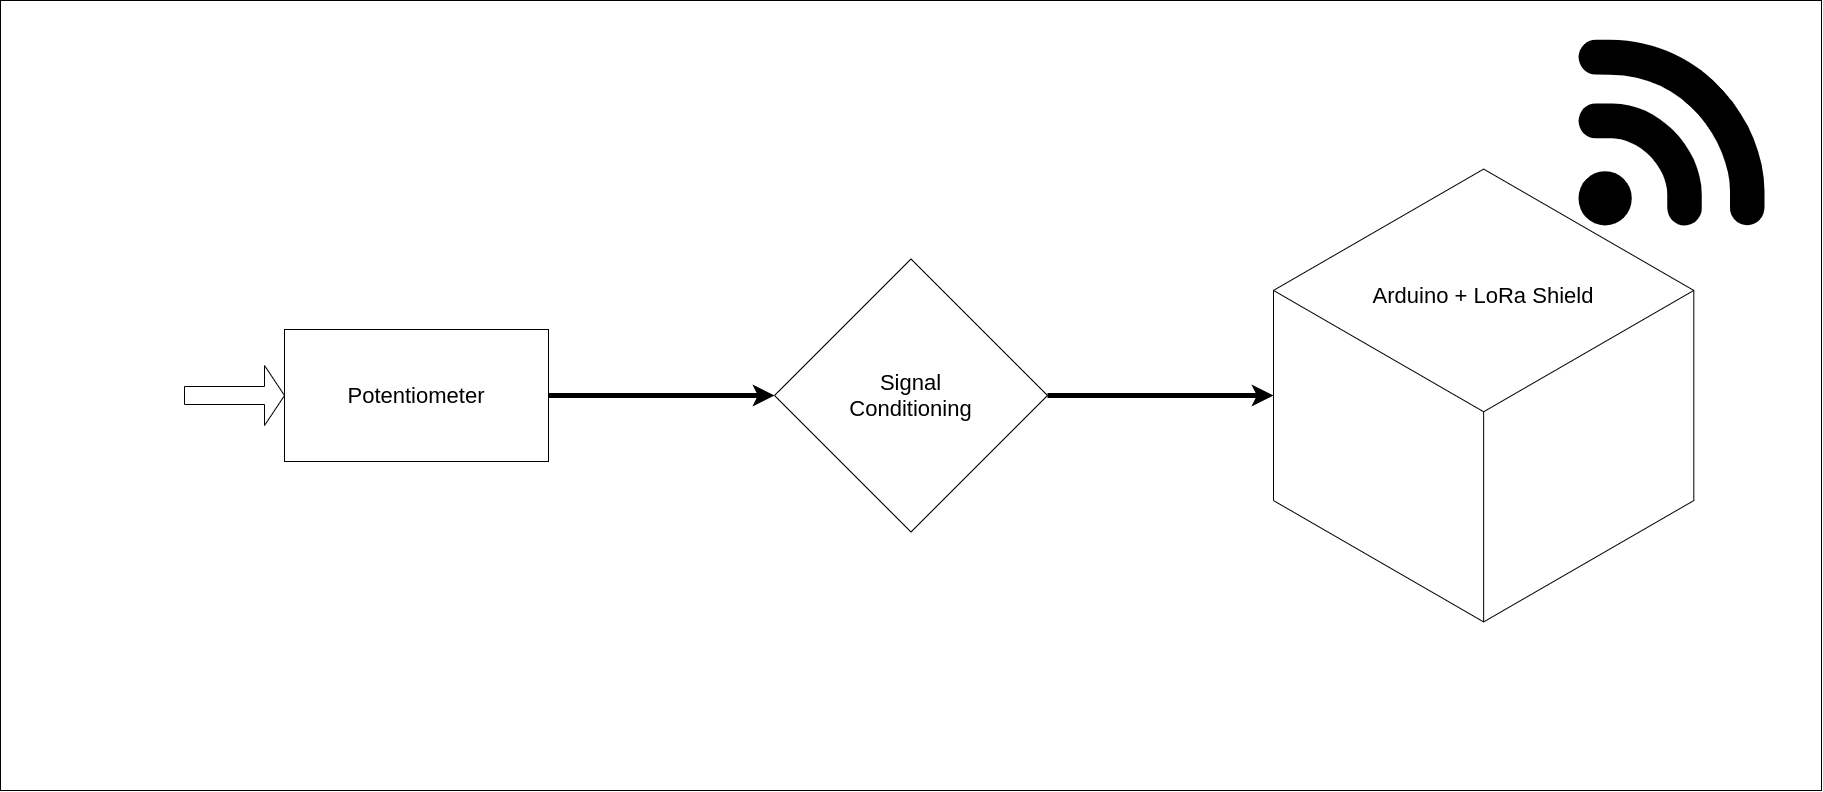

The diagram above was exported from draw.io. Its source (the exported page's mxGraphModel, read from the mxfile embedded in the PNG):
<mxGraphModel dx="3431" dy="2334" grid="0" gridSize="10" guides="1" tooltips="1" connect="1" arrows="1" fold="1" page="0" pageScale="1" pageWidth="827" pageHeight="1169" background="#ffffff" math="0" shadow="0">
  <root>
    <mxCell id="0" />
    <mxCell id="1" parent="0" />
    <mxCell id="24" value="" style="rounded=0;whiteSpace=wrap;html=1;fillColor=none;strokeColor=#000000;" vertex="1" parent="1">
      <mxGeometry x="394" y="617" width="1821" height="790" as="geometry" />
    </mxCell>
    <mxCell id="22" style="edgeStyle=orthogonalEdgeStyle;rounded=0;orthogonalLoop=1;jettySize=auto;html=1;exitX=1;exitY=0.5;exitDx=0;exitDy=0;entryX=0;entryY=0.5;entryDx=0;entryDy=0;strokeColor=#000000;strokeWidth=5;fontSize=22;fontColor=#000000;backgroundOutline=1;" parent="1" source="13" target="16" edge="1">
      <mxGeometry relative="1" as="geometry" />
    </mxCell>
    <mxCell id="13" value="Potentiometer&lt;br style=&quot;font-size: 22px;&quot;&gt;" style="rounded=0;whiteSpace=wrap;html=1;strokeColor=#000000;fillColor=none;fontColor=#000000;fontSize=22;backgroundOutline=1;" parent="1" vertex="1">
      <mxGeometry x="678" y="946" width="264" height="132" as="geometry" />
    </mxCell>
    <mxCell id="15" value="" style="shape=singleArrow;whiteSpace=wrap;html=1;fillColor=none;strokeColor=#000000;backgroundOutline=1;" parent="1" vertex="1">
      <mxGeometry x="578" y="982" width="100" height="60" as="geometry" />
    </mxCell>
    <mxCell id="23" style="edgeStyle=orthogonalEdgeStyle;rounded=0;orthogonalLoop=1;jettySize=auto;html=1;exitX=1;exitY=0.5;exitDx=0;exitDy=0;strokeColor=#000000;strokeWidth=5;fontSize=22;fontColor=#000000;backgroundOutline=1;" parent="1" source="16" target="18" edge="1">
      <mxGeometry relative="1" as="geometry" />
    </mxCell>
    <mxCell id="16" value="Signal&lt;br&gt;Conditioning" style="rhombus;whiteSpace=wrap;html=1;strokeColor=#000000;fillColor=none;fontSize=22;fontColor=#000000;backgroundOutline=1;" parent="1" vertex="1">
      <mxGeometry x="1168" y="875.5" width="273" height="273" as="geometry" />
    </mxCell>
    <mxCell id="18" value="Arduino + LoRa Shield&lt;br&gt;" style="html=1;whiteSpace=wrap;aspect=fixed;shape=isoCube;backgroundOutline=1;strokeColor=#000000;fillColor=none;fontSize=22;fontColor=#000000;verticalAlign=middle;spacingBottom=200;" parent="1" vertex="1">
      <mxGeometry x="1667" y="778.5" width="420.3" height="467" as="geometry" />
    </mxCell>
    <mxCell id="21" value="" style="points=[[0.005,0.09,0],[0.08,0,0],[0.76,0.25,0],[1,0.92,0],[0.91,0.995,0],[0.57,0.995,0],[0.045,0.955,0],[0.005,0.43,0]];verticalLabelPosition=bottom;html=1;verticalAlign=top;aspect=fixed;align=center;pointerEvents=1;shape=mxgraph.cisco19.3g_4g_indicator;fillColor=#000000;strokeColor=none;fontSize=22;fontColor=#000000;strokeWidth=4;backgroundOutline=1;" parent="1" vertex="1">
      <mxGeometry x="1971" y="656" width="187" height="187" as="geometry" />
    </mxCell>
  </root>
</mxGraphModel>